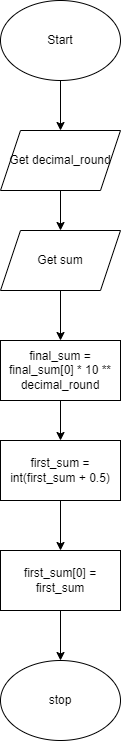

The diagram above was exported from draw.io. Its source (the exported page's mxGraphModel, read from the mxfile embedded in the PNG):
<mxGraphModel dx="434" dy="381" grid="1" gridSize="10" guides="1" tooltips="1" connect="1" arrows="1" fold="1" page="1" pageScale="1" pageWidth="827" pageHeight="1169" math="0" shadow="0">
  <root>
    <mxCell id="0" />
    <mxCell id="1" parent="0" />
    <mxCell id="3" style="edgeStyle=none;html=1;" parent="1" source="2" target="4" edge="1">
      <mxGeometry relative="1" as="geometry">
        <mxPoint x="310" y="160" as="targetPoint" />
      </mxGeometry>
    </mxCell>
    <mxCell id="2" value="Start" style="ellipse;whiteSpace=wrap;html=1;" parent="1" vertex="1">
      <mxGeometry x="250" y="40" width="120" height="80" as="geometry" />
    </mxCell>
    <mxCell id="5" style="edgeStyle=none;html=1;" parent="1" source="4" edge="1">
      <mxGeometry relative="1" as="geometry">
        <mxPoint x="310" y="270" as="targetPoint" />
      </mxGeometry>
    </mxCell>
    <mxCell id="4" value="Get decimal_round" style="shape=parallelogram;perimeter=parallelogramPerimeter;whiteSpace=wrap;html=1;fixedSize=1;" parent="1" vertex="1">
      <mxGeometry x="250" y="170" width="120" height="60" as="geometry" />
    </mxCell>
    <mxCell id="8" style="edgeStyle=none;html=1;" parent="1" source="7" edge="1">
      <mxGeometry relative="1" as="geometry">
        <mxPoint x="310" y="480" as="targetPoint" />
      </mxGeometry>
    </mxCell>
    <mxCell id="7" value="final_sum = final_sum[0] * 10 ** decimal_round" style="rounded=0;whiteSpace=wrap;html=1;" parent="1" vertex="1">
      <mxGeometry x="250" y="380" width="120" height="60" as="geometry" />
    </mxCell>
    <mxCell id="24" style="edgeStyle=none;html=1;" parent="1" source="17" edge="1">
      <mxGeometry relative="1" as="geometry">
        <mxPoint x="310" y="590" as="targetPoint" />
      </mxGeometry>
    </mxCell>
    <mxCell id="17" value="first_sum = int(first_sum + 0.5)" style="rounded=0;whiteSpace=wrap;html=1;" parent="1" vertex="1">
      <mxGeometry x="250" y="480" width="120" height="60" as="geometry" />
    </mxCell>
    <mxCell id="21" value="stop" style="ellipse;whiteSpace=wrap;html=1;" parent="1" vertex="1">
      <mxGeometry x="250" y="700" width="120" height="80" as="geometry" />
    </mxCell>
    <mxCell id="23" style="edgeStyle=none;html=1;" parent="1" source="22" target="7" edge="1">
      <mxGeometry relative="1" as="geometry" />
    </mxCell>
    <mxCell id="22" value="Get sum" style="shape=parallelogram;perimeter=parallelogramPerimeter;whiteSpace=wrap;html=1;fixedSize=1;" parent="1" vertex="1">
      <mxGeometry x="250" y="270" width="120" height="60" as="geometry" />
    </mxCell>
    <mxCell id="26" style="edgeStyle=none;html=1;" parent="1" source="25" target="21" edge="1">
      <mxGeometry relative="1" as="geometry" />
    </mxCell>
    <mxCell id="25" value="first_sum[0] = first_sum" style="rounded=0;whiteSpace=wrap;html=1;" parent="1" vertex="1">
      <mxGeometry x="250" y="590" width="120" height="60" as="geometry" />
    </mxCell>
  </root>
</mxGraphModel>